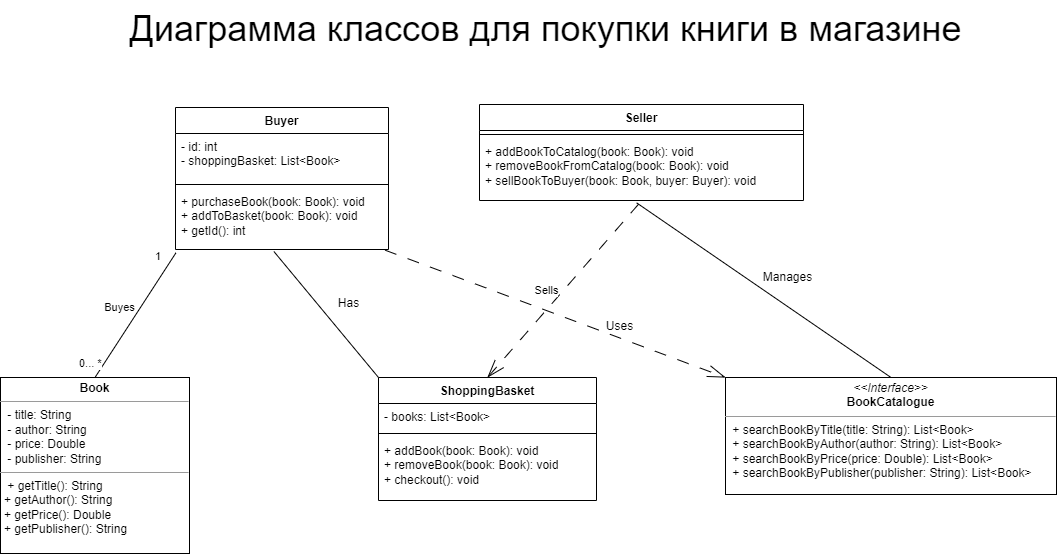

The diagram above was exported from draw.io. Its source (the exported page's mxGraphModel, read from the mxfile embedded in the PNG):
<mxGraphModel dx="3615" dy="1634" grid="0" gridSize="10" guides="1" tooltips="1" connect="1" arrows="1" fold="1" page="0" pageScale="1" pageWidth="827" pageHeight="1169" math="0" shadow="0">
  <root>
    <mxCell id="0" />
    <mxCell id="1" parent="0" />
    <mxCell id="2ULvEc14f845foODUR98-1" value="&lt;p style=&quot;margin:0px;margin-top:4px;text-align:center;&quot;&gt;&lt;b&gt;Book&lt;/b&gt;&lt;/p&gt;&lt;hr size=&quot;1&quot;&gt;&lt;p style=&quot;margin:0px;margin-left:4px;&quot;&gt;&amp;nbsp;- title: String&lt;br&gt;&lt;/p&gt;&lt;p style=&quot;margin:0px;margin-left:4px;&quot;&gt;&amp;nbsp;- author: String&lt;/p&gt;&lt;p style=&quot;margin:0px;margin-left:4px;&quot;&gt;&amp;nbsp;- price: Double&lt;/p&gt;&lt;p style=&quot;margin:0px;margin-left:4px;&quot;&gt;&amp;nbsp;- publisher: String&lt;/p&gt;&lt;hr size=&quot;1&quot;&gt;&lt;p style=&quot;margin:0px;margin-left:4px;&quot;&gt;&amp;nbsp;+ getTitle(): String&lt;/p&gt;&lt;p style=&quot;margin:0px;margin-left:4px;&quot;&gt;+ getAuthor(): String&lt;/p&gt;&lt;p style=&quot;margin:0px;margin-left:4px;&quot;&gt;+ getPrice(): Double&lt;/p&gt;&lt;p style=&quot;margin:0px;margin-left:4px;&quot;&gt;+ getPublisher(): String&lt;/p&gt;" style="verticalAlign=top;align=left;overflow=fill;fontSize=12;fontFamily=Helvetica;html=1;whiteSpace=wrap;" parent="1" vertex="1">
      <mxGeometry x="-1975" y="-52" width="189" height="176" as="geometry" />
    </mxCell>
    <mxCell id="2ULvEc14f845foODUR98-9" value="Buyer" style="swimlane;fontStyle=1;align=center;verticalAlign=top;childLayout=stackLayout;horizontal=1;startSize=26;horizontalStack=0;resizeParent=1;resizeParentMax=0;resizeLast=0;collapsible=1;marginBottom=0;whiteSpace=wrap;html=1;" parent="1" vertex="1">
      <mxGeometry x="-1800" y="-322" width="213" height="142" as="geometry" />
    </mxCell>
    <mxCell id="2ULvEc14f845foODUR98-10" value="&lt;div&gt;- id: int&lt;/div&gt;&lt;div&gt;- shoppingBasket: List&amp;lt;Book&amp;gt;&lt;/div&gt;" style="text;strokeColor=none;fillColor=none;align=left;verticalAlign=top;spacingLeft=4;spacingRight=4;overflow=hidden;rotatable=0;points=[[0,0.5],[1,0.5]];portConstraint=eastwest;whiteSpace=wrap;html=1;" parent="2ULvEc14f845foODUR98-9" vertex="1">
      <mxGeometry y="26" width="213" height="47" as="geometry" />
    </mxCell>
    <mxCell id="2ULvEc14f845foODUR98-11" value="" style="line;strokeWidth=1;fillColor=none;align=left;verticalAlign=middle;spacingTop=-1;spacingLeft=3;spacingRight=3;rotatable=0;labelPosition=right;points=[];portConstraint=eastwest;strokeColor=inherit;" parent="2ULvEc14f845foODUR98-9" vertex="1">
      <mxGeometry y="73" width="213" height="8" as="geometry" />
    </mxCell>
    <mxCell id="2ULvEc14f845foODUR98-12" value="&lt;div&gt;+ purchaseBook(book: Book): void&lt;/div&gt;&lt;div&gt;+ addToBasket(book: Book): void&lt;/div&gt;&lt;div&gt;+ getId(): int&lt;/div&gt;" style="text;strokeColor=none;fillColor=none;align=left;verticalAlign=top;spacingLeft=4;spacingRight=4;overflow=hidden;rotatable=0;points=[[0,0.5],[1,0.5]];portConstraint=eastwest;whiteSpace=wrap;html=1;" parent="2ULvEc14f845foODUR98-9" vertex="1">
      <mxGeometry y="81" width="213" height="61" as="geometry" />
    </mxCell>
    <mxCell id="2ULvEc14f845foODUR98-13" value="Seller" style="swimlane;fontStyle=1;align=center;verticalAlign=top;childLayout=stackLayout;horizontal=1;startSize=26;horizontalStack=0;resizeParent=1;resizeParentMax=0;resizeLast=0;collapsible=1;marginBottom=0;whiteSpace=wrap;html=1;" parent="1" vertex="1">
      <mxGeometry x="-1496" y="-325" width="324" height="96" as="geometry" />
    </mxCell>
    <mxCell id="2ULvEc14f845foODUR98-15" value="" style="line;strokeWidth=1;fillColor=none;align=left;verticalAlign=middle;spacingTop=-1;spacingLeft=3;spacingRight=3;rotatable=0;labelPosition=right;points=[];portConstraint=eastwest;strokeColor=inherit;" parent="2ULvEc14f845foODUR98-13" vertex="1">
      <mxGeometry y="26" width="324" height="8" as="geometry" />
    </mxCell>
    <mxCell id="2ULvEc14f845foODUR98-16" value="&lt;div&gt;+ addBookToCatalog(book: Book): void&lt;/div&gt;&lt;div&gt;+ removeBookFromCatalog(book: Book): void&lt;/div&gt;&lt;div&gt;+ sellBookToBuyer(book: Book, buyer: Buyer): void&lt;/div&gt;" style="text;strokeColor=none;fillColor=none;align=left;verticalAlign=top;spacingLeft=4;spacingRight=4;overflow=hidden;rotatable=0;points=[[0,0.5],[1,0.5]];portConstraint=eastwest;whiteSpace=wrap;html=1;" parent="2ULvEc14f845foODUR98-13" vertex="1">
      <mxGeometry y="34" width="324" height="62" as="geometry" />
    </mxCell>
    <mxCell id="2ULvEc14f845foODUR98-21" value="&lt;p style=&quot;margin:0px;margin-top:4px;text-align:center;&quot;&gt;&lt;i&gt;&amp;lt;&amp;lt;Interface&amp;gt;&amp;gt;&lt;/i&gt;&lt;br&gt;&lt;b&gt;BookCatalogue&lt;/b&gt;&lt;br&gt;&lt;/p&gt;&lt;hr size=&quot;1&quot;&gt;&lt;p style=&quot;border-color: var(--border-color); margin: 0px 0px 0px 4px;&quot;&gt;&amp;nbsp;+ searchBookByTitle(title: String): List&amp;lt;Book&amp;gt;&lt;/p&gt;&lt;p style=&quot;border-color: var(--border-color); margin: 0px 0px 0px 4px;&quot;&gt;&amp;nbsp;+ searchBookByAuthor(author: String): List&amp;lt;Book&amp;gt;&lt;/p&gt;&lt;p style=&quot;border-color: var(--border-color); margin: 0px 0px 0px 4px;&quot;&gt;&amp;nbsp;+ searchBookByPrice(price: Double): List&amp;lt;Book&amp;gt;&lt;/p&gt;&lt;p style=&quot;border-color: var(--border-color); margin: 0px 0px 0px 4px;&quot;&gt;&amp;nbsp;+ searchBookByPublisher(publisher: String): List&amp;lt;Book&amp;gt;&lt;/p&gt;" style="verticalAlign=top;align=left;overflow=fill;fontSize=12;fontFamily=Helvetica;html=1;whiteSpace=wrap;" parent="1" vertex="1">
      <mxGeometry x="-1250" y="-52" width="331" height="117" as="geometry" />
    </mxCell>
    <mxCell id="gqofFh_kGbkHMpO5YOk--1" value="ShoppingBasket" style="swimlane;fontStyle=1;align=center;verticalAlign=top;childLayout=stackLayout;horizontal=1;startSize=26;horizontalStack=0;resizeParent=1;resizeParentMax=0;resizeLast=0;collapsible=1;marginBottom=0;whiteSpace=wrap;html=1;" vertex="1" parent="1">
      <mxGeometry x="-1597" y="-52" width="218" height="123" as="geometry" />
    </mxCell>
    <mxCell id="gqofFh_kGbkHMpO5YOk--2" value="- books: List&amp;lt;Book&amp;gt;" style="text;strokeColor=none;fillColor=none;align=left;verticalAlign=top;spacingLeft=4;spacingRight=4;overflow=hidden;rotatable=0;points=[[0,0.5],[1,0.5]];portConstraint=eastwest;whiteSpace=wrap;html=1;" vertex="1" parent="gqofFh_kGbkHMpO5YOk--1">
      <mxGeometry y="26" width="218" height="26" as="geometry" />
    </mxCell>
    <mxCell id="gqofFh_kGbkHMpO5YOk--3" value="" style="line;strokeWidth=1;fillColor=none;align=left;verticalAlign=middle;spacingTop=-1;spacingLeft=3;spacingRight=3;rotatable=0;labelPosition=right;points=[];portConstraint=eastwest;strokeColor=inherit;" vertex="1" parent="gqofFh_kGbkHMpO5YOk--1">
      <mxGeometry y="52" width="218" height="8" as="geometry" />
    </mxCell>
    <mxCell id="gqofFh_kGbkHMpO5YOk--4" value="&lt;div&gt;+ addBook(book: Book): void&lt;/div&gt;&lt;div&gt;+ removeBook(book: Book): void&lt;/div&gt;&lt;div&gt;+ checkout(): void&lt;/div&gt;" style="text;strokeColor=none;fillColor=none;align=left;verticalAlign=top;spacingLeft=4;spacingRight=4;overflow=hidden;rotatable=0;points=[[0,0.5],[1,0.5]];portConstraint=eastwest;whiteSpace=wrap;html=1;" vertex="1" parent="gqofFh_kGbkHMpO5YOk--1">
      <mxGeometry y="60" width="218" height="63" as="geometry" />
    </mxCell>
    <mxCell id="gqofFh_kGbkHMpO5YOk--5" value="&lt;font style=&quot;font-size: 36px;&quot;&gt;Диаграмма классов для покупки книги в магазине&lt;/font&gt;" style="text;html=1;align=center;verticalAlign=middle;resizable=0;points=[];autosize=1;strokeColor=none;fillColor=none;" vertex="1" parent="1">
      <mxGeometry x="-1855" y="-429" width="850" height="55" as="geometry" />
    </mxCell>
    <mxCell id="gqofFh_kGbkHMpO5YOk--11" value="" style="endArrow=none;html=1;rounded=0;exitX=0.5;exitY=0;exitDx=0;exitDy=0;entryX=0.002;entryY=1.055;entryDx=0;entryDy=0;entryPerimeter=0;endFill=0;" edge="1" parent="1" source="2ULvEc14f845foODUR98-1" target="2ULvEc14f845foODUR98-12">
      <mxGeometry relative="1" as="geometry">
        <mxPoint x="-1704" y="-186" as="sourcePoint" />
        <mxPoint x="-1544" y="-186" as="targetPoint" />
      </mxGeometry>
    </mxCell>
    <mxCell id="gqofFh_kGbkHMpO5YOk--12" value="Buyes" style="edgeLabel;resizable=0;html=1;align=center;verticalAlign=middle;" connectable="0" vertex="1" parent="gqofFh_kGbkHMpO5YOk--11">
      <mxGeometry relative="1" as="geometry">
        <mxPoint x="-16" y="-9" as="offset" />
      </mxGeometry>
    </mxCell>
    <mxCell id="gqofFh_kGbkHMpO5YOk--13" value="0... *" style="edgeLabel;resizable=0;html=1;align=left;verticalAlign=bottom;" connectable="0" vertex="1" parent="gqofFh_kGbkHMpO5YOk--11">
      <mxGeometry x="-1" relative="1" as="geometry">
        <mxPoint x="-17" y="-7" as="offset" />
      </mxGeometry>
    </mxCell>
    <mxCell id="gqofFh_kGbkHMpO5YOk--14" value="1" style="edgeLabel;resizable=0;html=1;align=right;verticalAlign=bottom;" connectable="0" vertex="1" parent="gqofFh_kGbkHMpO5YOk--11">
      <mxGeometry x="1" relative="1" as="geometry">
        <mxPoint x="-15" y="12" as="offset" />
      </mxGeometry>
    </mxCell>
    <mxCell id="gqofFh_kGbkHMpO5YOk--16" value="" style="endArrow=none;html=1;rounded=0;exitX=0;exitY=0;exitDx=0;exitDy=0;entryX=0.462;entryY=1.033;entryDx=0;entryDy=0;entryPerimeter=0;" edge="1" parent="1" source="gqofFh_kGbkHMpO5YOk--1" target="2ULvEc14f845foODUR98-12">
      <mxGeometry width="50" height="50" relative="1" as="geometry">
        <mxPoint x="-1529" y="-89" as="sourcePoint" />
        <mxPoint x="-1479" y="-139" as="targetPoint" />
      </mxGeometry>
    </mxCell>
    <mxCell id="gqofFh_kGbkHMpO5YOk--17" value="Has" style="text;html=1;align=center;verticalAlign=middle;resizable=0;points=[];autosize=1;strokeColor=none;fillColor=none;" vertex="1" parent="1">
      <mxGeometry x="-1647" y="-139" width="39" height="26" as="geometry" />
    </mxCell>
    <mxCell id="gqofFh_kGbkHMpO5YOk--18" value="" style="endArrow=none;html=1;rounded=0;entryX=0.485;entryY=1.038;entryDx=0;entryDy=0;entryPerimeter=0;exitX=0.5;exitY=0;exitDx=0;exitDy=0;" edge="1" parent="1" source="2ULvEc14f845foODUR98-21" target="2ULvEc14f845foODUR98-16">
      <mxGeometry width="50" height="50" relative="1" as="geometry">
        <mxPoint x="-1507" y="-83" as="sourcePoint" />
        <mxPoint x="-1457" y="-133" as="targetPoint" />
      </mxGeometry>
    </mxCell>
    <mxCell id="gqofFh_kGbkHMpO5YOk--19" value="Manages" style="text;html=1;align=center;verticalAlign=middle;resizable=0;points=[];autosize=1;strokeColor=none;fillColor=none;" vertex="1" parent="1">
      <mxGeometry x="-1222" y="-165" width="67" height="26" as="geometry" />
    </mxCell>
    <mxCell id="gqofFh_kGbkHMpO5YOk--20" value="" style="endArrow=openThin;html=1;rounded=0;exitX=0.491;exitY=1.059;exitDx=0;exitDy=0;exitPerimeter=0;entryX=0.5;entryY=0;entryDx=0;entryDy=0;dashed=1;dashPattern=12 12;endFill=0;endSize=16;" edge="1" parent="1" source="2ULvEc14f845foODUR98-16" target="gqofFh_kGbkHMpO5YOk--1">
      <mxGeometry relative="1" as="geometry">
        <mxPoint x="-1532" y="-108" as="sourcePoint" />
        <mxPoint x="-1432" y="-108" as="targetPoint" />
      </mxGeometry>
    </mxCell>
    <mxCell id="gqofFh_kGbkHMpO5YOk--22" value="Sells" style="edgeLabel;html=1;align=center;verticalAlign=middle;resizable=0;points=[];" vertex="1" connectable="0" parent="gqofFh_kGbkHMpO5YOk--20">
      <mxGeometry x="0.0075" relative="1" as="geometry">
        <mxPoint x="-17" y="-1" as="offset" />
      </mxGeometry>
    </mxCell>
    <mxCell id="gqofFh_kGbkHMpO5YOk--23" value="" style="endArrow=openThin;html=1;rounded=0;exitX=0.984;exitY=1.011;exitDx=0;exitDy=0;exitPerimeter=0;entryX=0;entryY=0;entryDx=0;entryDy=0;dashed=1;dashPattern=12 12;endFill=0;endSize=16;" edge="1" parent="1" source="2ULvEc14f845foODUR98-12" target="2ULvEc14f845foODUR98-21">
      <mxGeometry relative="1" as="geometry">
        <mxPoint x="-1532" y="-108" as="sourcePoint" />
        <mxPoint x="-1432" y="-108" as="targetPoint" />
      </mxGeometry>
    </mxCell>
    <mxCell id="gqofFh_kGbkHMpO5YOk--26" value="Uses" style="text;html=1;align=center;verticalAlign=middle;resizable=0;points=[];autosize=1;strokeColor=none;fillColor=none;" vertex="1" parent="1">
      <mxGeometry x="-1379" y="-116" width="45" height="26" as="geometry" />
    </mxCell>
  </root>
</mxGraphModel>